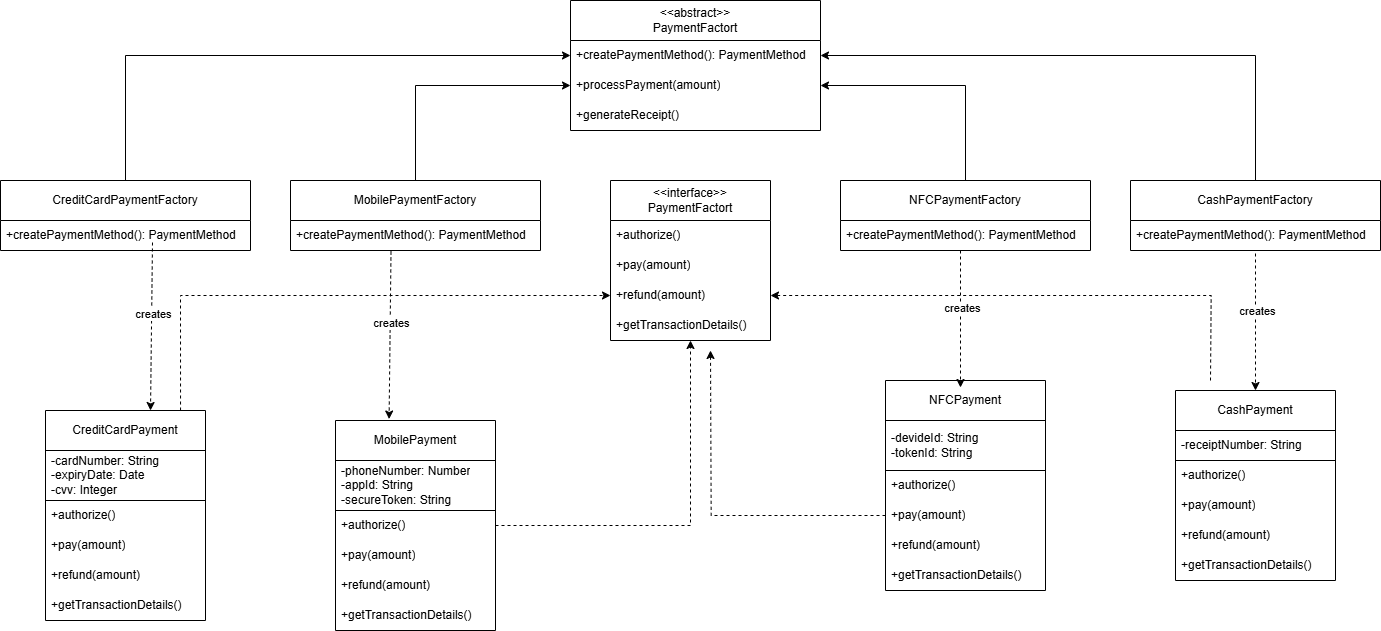

The diagram above was exported from draw.io. Its source (the exported page's mxGraphModel, read from the mxfile embedded in the PNG):
<mxGraphModel dx="2677" dy="1827" grid="1" gridSize="10" guides="1" tooltips="1" connect="1" arrows="1" fold="1" page="1" pageScale="1" pageWidth="850" pageHeight="1100" background="#ffffff" math="0" shadow="0">
  <root>
    <mxCell id="0" />
    <mxCell id="1" parent="0" />
    <mxCell id="-_szS3FF1WHwGFrrM8YM-2" value="&amp;lt;&amp;lt;abstract&amp;gt;&amp;gt;&lt;div&gt;PaymentFactort&lt;/div&gt;" style="swimlane;fontStyle=0;childLayout=stackLayout;horizontal=1;startSize=40;horizontalStack=0;resizeParent=1;resizeParentMax=0;resizeLast=0;collapsible=1;marginBottom=0;whiteSpace=wrap;html=1;" vertex="1" parent="1">
      <mxGeometry x="200" y="180" width="250" height="130" as="geometry" />
    </mxCell>
    <mxCell id="-_szS3FF1WHwGFrrM8YM-3" value="+createPaymentMethod(): PaymentMethod" style="text;strokeColor=none;fillColor=none;align=left;verticalAlign=middle;spacingLeft=4;spacingRight=4;overflow=hidden;points=[[0,0.5],[1,0.5]];portConstraint=eastwest;rotatable=0;whiteSpace=wrap;html=1;" vertex="1" parent="-_szS3FF1WHwGFrrM8YM-2">
      <mxGeometry y="40" width="250" height="30" as="geometry" />
    </mxCell>
    <mxCell id="-_szS3FF1WHwGFrrM8YM-4" value="+processPayment(amount)" style="text;strokeColor=none;fillColor=none;align=left;verticalAlign=middle;spacingLeft=4;spacingRight=4;overflow=hidden;points=[[0,0.5],[1,0.5]];portConstraint=eastwest;rotatable=0;whiteSpace=wrap;html=1;" vertex="1" parent="-_szS3FF1WHwGFrrM8YM-2">
      <mxGeometry y="70" width="250" height="30" as="geometry" />
    </mxCell>
    <mxCell id="-_szS3FF1WHwGFrrM8YM-5" value="+generateReceipt()" style="text;strokeColor=none;fillColor=none;align=left;verticalAlign=middle;spacingLeft=4;spacingRight=4;overflow=hidden;points=[[0,0.5],[1,0.5]];portConstraint=eastwest;rotatable=0;whiteSpace=wrap;html=1;" vertex="1" parent="-_szS3FF1WHwGFrrM8YM-2">
      <mxGeometry y="100" width="250" height="30" as="geometry" />
    </mxCell>
    <mxCell id="-_szS3FF1WHwGFrrM8YM-46" style="edgeStyle=orthogonalEdgeStyle;rounded=0;orthogonalLoop=1;jettySize=auto;html=1;entryX=0;entryY=0.5;entryDx=0;entryDy=0;" edge="1" parent="1" source="-_szS3FF1WHwGFrrM8YM-6" target="-_szS3FF1WHwGFrrM8YM-3">
      <mxGeometry relative="1" as="geometry" />
    </mxCell>
    <mxCell id="-_szS3FF1WHwGFrrM8YM-6" value="&lt;div&gt;CreditCardPaymentFactory&lt;/div&gt;" style="swimlane;fontStyle=0;childLayout=stackLayout;horizontal=1;startSize=40;horizontalStack=0;resizeParent=1;resizeParentMax=0;resizeLast=0;collapsible=1;marginBottom=0;whiteSpace=wrap;html=1;" vertex="1" parent="1">
      <mxGeometry x="-370" y="360" width="250" height="70" as="geometry" />
    </mxCell>
    <mxCell id="-_szS3FF1WHwGFrrM8YM-7" value="+createPaymentMethod(): PaymentMethod" style="text;strokeColor=none;fillColor=none;align=left;verticalAlign=middle;spacingLeft=4;spacingRight=4;overflow=hidden;points=[[0,0.5],[1,0.5]];portConstraint=eastwest;rotatable=0;whiteSpace=wrap;html=1;" vertex="1" parent="-_szS3FF1WHwGFrrM8YM-6">
      <mxGeometry y="40" width="250" height="30" as="geometry" />
    </mxCell>
    <mxCell id="-_szS3FF1WHwGFrrM8YM-47" style="edgeStyle=orthogonalEdgeStyle;rounded=0;orthogonalLoop=1;jettySize=auto;html=1;entryX=0;entryY=0.5;entryDx=0;entryDy=0;" edge="1" parent="1" source="-_szS3FF1WHwGFrrM8YM-10" target="-_szS3FF1WHwGFrrM8YM-4">
      <mxGeometry relative="1" as="geometry" />
    </mxCell>
    <mxCell id="-_szS3FF1WHwGFrrM8YM-10" value="MobilePaymentFactory" style="swimlane;fontStyle=0;childLayout=stackLayout;horizontal=1;startSize=40;horizontalStack=0;resizeParent=1;resizeParentMax=0;resizeLast=0;collapsible=1;marginBottom=0;whiteSpace=wrap;html=1;" vertex="1" parent="1">
      <mxGeometry x="-80" y="360" width="250" height="70" as="geometry" />
    </mxCell>
    <mxCell id="-_szS3FF1WHwGFrrM8YM-11" value="+createPaymentMethod(): PaymentMethod" style="text;strokeColor=none;fillColor=none;align=left;verticalAlign=middle;spacingLeft=4;spacingRight=4;overflow=hidden;points=[[0,0.5],[1,0.5]];portConstraint=eastwest;rotatable=0;whiteSpace=wrap;html=1;" vertex="1" parent="-_szS3FF1WHwGFrrM8YM-10">
      <mxGeometry y="40" width="250" height="30" as="geometry" />
    </mxCell>
    <mxCell id="-_szS3FF1WHwGFrrM8YM-12" value="&amp;lt;&amp;lt;interface&amp;gt;&amp;gt;&lt;div&gt;PaymentFactort&lt;/div&gt;" style="swimlane;fontStyle=0;childLayout=stackLayout;horizontal=1;startSize=40;horizontalStack=0;resizeParent=1;resizeParentMax=0;resizeLast=0;collapsible=1;marginBottom=0;whiteSpace=wrap;html=1;" vertex="1" parent="1">
      <mxGeometry x="240" y="360" width="160" height="160" as="geometry" />
    </mxCell>
    <mxCell id="-_szS3FF1WHwGFrrM8YM-13" value="+authorize()" style="text;strokeColor=none;fillColor=none;align=left;verticalAlign=middle;spacingLeft=4;spacingRight=4;overflow=hidden;points=[[0,0.5],[1,0.5]];portConstraint=eastwest;rotatable=0;whiteSpace=wrap;html=1;" vertex="1" parent="-_szS3FF1WHwGFrrM8YM-12">
      <mxGeometry y="40" width="160" height="30" as="geometry" />
    </mxCell>
    <mxCell id="-_szS3FF1WHwGFrrM8YM-14" value="+pay(amount)" style="text;strokeColor=none;fillColor=none;align=left;verticalAlign=middle;spacingLeft=4;spacingRight=4;overflow=hidden;points=[[0,0.5],[1,0.5]];portConstraint=eastwest;rotatable=0;whiteSpace=wrap;html=1;" vertex="1" parent="-_szS3FF1WHwGFrrM8YM-12">
      <mxGeometry y="70" width="160" height="30" as="geometry" />
    </mxCell>
    <mxCell id="-_szS3FF1WHwGFrrM8YM-15" value="+refund(amount)" style="text;strokeColor=none;fillColor=none;align=left;verticalAlign=middle;spacingLeft=4;spacingRight=4;overflow=hidden;points=[[0,0.5],[1,0.5]];portConstraint=eastwest;rotatable=0;whiteSpace=wrap;html=1;" vertex="1" parent="-_szS3FF1WHwGFrrM8YM-12">
      <mxGeometry y="100" width="160" height="30" as="geometry" />
    </mxCell>
    <mxCell id="-_szS3FF1WHwGFrrM8YM-17" value="+getTransactionDetails()" style="text;strokeColor=none;fillColor=none;align=left;verticalAlign=middle;spacingLeft=4;spacingRight=4;overflow=hidden;points=[[0,0.5],[1,0.5]];portConstraint=eastwest;rotatable=0;whiteSpace=wrap;html=1;" vertex="1" parent="-_szS3FF1WHwGFrrM8YM-12">
      <mxGeometry y="130" width="160" height="30" as="geometry" />
    </mxCell>
    <mxCell id="-_szS3FF1WHwGFrrM8YM-48" style="edgeStyle=orthogonalEdgeStyle;rounded=0;orthogonalLoop=1;jettySize=auto;html=1;entryX=1;entryY=0.5;entryDx=0;entryDy=0;" edge="1" parent="1" source="-_szS3FF1WHwGFrrM8YM-18" target="-_szS3FF1WHwGFrrM8YM-4">
      <mxGeometry relative="1" as="geometry" />
    </mxCell>
    <mxCell id="-_szS3FF1WHwGFrrM8YM-18" value="NFCPaymentFactory" style="swimlane;fontStyle=0;childLayout=stackLayout;horizontal=1;startSize=40;horizontalStack=0;resizeParent=1;resizeParentMax=0;resizeLast=0;collapsible=1;marginBottom=0;whiteSpace=wrap;html=1;" vertex="1" parent="1">
      <mxGeometry x="470" y="360" width="250" height="70" as="geometry" />
    </mxCell>
    <mxCell id="-_szS3FF1WHwGFrrM8YM-19" value="+createPaymentMethod(): PaymentMethod" style="text;strokeColor=none;fillColor=none;align=left;verticalAlign=middle;spacingLeft=4;spacingRight=4;overflow=hidden;points=[[0,0.5],[1,0.5]];portConstraint=eastwest;rotatable=0;whiteSpace=wrap;html=1;" vertex="1" parent="-_szS3FF1WHwGFrrM8YM-18">
      <mxGeometry y="40" width="250" height="30" as="geometry" />
    </mxCell>
    <mxCell id="-_szS3FF1WHwGFrrM8YM-49" style="edgeStyle=orthogonalEdgeStyle;rounded=0;orthogonalLoop=1;jettySize=auto;html=1;entryX=1;entryY=0.5;entryDx=0;entryDy=0;" edge="1" parent="1" source="-_szS3FF1WHwGFrrM8YM-20" target="-_szS3FF1WHwGFrrM8YM-3">
      <mxGeometry relative="1" as="geometry" />
    </mxCell>
    <mxCell id="-_szS3FF1WHwGFrrM8YM-20" value="CashPaymentFactory" style="swimlane;fontStyle=0;childLayout=stackLayout;horizontal=1;startSize=40;horizontalStack=0;resizeParent=1;resizeParentMax=0;resizeLast=0;collapsible=1;marginBottom=0;whiteSpace=wrap;html=1;" vertex="1" parent="1">
      <mxGeometry x="760" y="360" width="250" height="70" as="geometry" />
    </mxCell>
    <mxCell id="-_szS3FF1WHwGFrrM8YM-21" value="+createPaymentMethod(): PaymentMethod" style="text;strokeColor=none;fillColor=none;align=left;verticalAlign=middle;spacingLeft=4;spacingRight=4;overflow=hidden;points=[[0,0.5],[1,0.5]];portConstraint=eastwest;rotatable=0;whiteSpace=wrap;html=1;" vertex="1" parent="-_szS3FF1WHwGFrrM8YM-20">
      <mxGeometry y="40" width="250" height="30" as="geometry" />
    </mxCell>
    <mxCell id="-_szS3FF1WHwGFrrM8YM-61" style="edgeStyle=orthogonalEdgeStyle;rounded=0;orthogonalLoop=1;jettySize=auto;html=1;entryX=1;entryY=0.5;entryDx=0;entryDy=0;dashed=1;" edge="1" parent="1" target="-_szS3FF1WHwGFrrM8YM-15">
      <mxGeometry relative="1" as="geometry">
        <mxPoint x="840" y="560" as="sourcePoint" />
      </mxGeometry>
    </mxCell>
    <mxCell id="-_szS3FF1WHwGFrrM8YM-22" value="CashPayment" style="swimlane;fontStyle=0;childLayout=stackLayout;horizontal=1;startSize=40;horizontalStack=0;resizeParent=1;resizeParentMax=0;resizeLast=0;collapsible=1;marginBottom=0;whiteSpace=wrap;html=1;" vertex="1" parent="1">
      <mxGeometry x="805" y="570" width="160" height="190" as="geometry" />
    </mxCell>
    <mxCell id="-_szS3FF1WHwGFrrM8YM-27" value="-receiptNumber: String" style="text;strokeColor=default;fillColor=none;align=left;verticalAlign=middle;spacingLeft=4;spacingRight=4;overflow=hidden;points=[[0,0.5],[1,0.5]];portConstraint=eastwest;rotatable=0;whiteSpace=wrap;html=1;" vertex="1" parent="-_szS3FF1WHwGFrrM8YM-22">
      <mxGeometry y="40" width="160" height="30" as="geometry" />
    </mxCell>
    <mxCell id="-_szS3FF1WHwGFrrM8YM-23" value="+authorize()" style="text;strokeColor=none;fillColor=none;align=left;verticalAlign=middle;spacingLeft=4;spacingRight=4;overflow=hidden;points=[[0,0.5],[1,0.5]];portConstraint=eastwest;rotatable=0;whiteSpace=wrap;html=1;" vertex="1" parent="-_szS3FF1WHwGFrrM8YM-22">
      <mxGeometry y="70" width="160" height="30" as="geometry" />
    </mxCell>
    <mxCell id="-_szS3FF1WHwGFrrM8YM-24" value="+pay(amount)" style="text;strokeColor=none;fillColor=none;align=left;verticalAlign=middle;spacingLeft=4;spacingRight=4;overflow=hidden;points=[[0,0.5],[1,0.5]];portConstraint=eastwest;rotatable=0;whiteSpace=wrap;html=1;" vertex="1" parent="-_szS3FF1WHwGFrrM8YM-22">
      <mxGeometry y="100" width="160" height="30" as="geometry" />
    </mxCell>
    <mxCell id="-_szS3FF1WHwGFrrM8YM-25" value="+refund(amount)" style="text;strokeColor=none;fillColor=none;align=left;verticalAlign=middle;spacingLeft=4;spacingRight=4;overflow=hidden;points=[[0,0.5],[1,0.5]];portConstraint=eastwest;rotatable=0;whiteSpace=wrap;html=1;" vertex="1" parent="-_szS3FF1WHwGFrrM8YM-22">
      <mxGeometry y="130" width="160" height="30" as="geometry" />
    </mxCell>
    <mxCell id="-_szS3FF1WHwGFrrM8YM-26" value="+getTransactionDetails()" style="text;strokeColor=none;fillColor=none;align=left;verticalAlign=middle;spacingLeft=4;spacingRight=4;overflow=hidden;points=[[0,0.5],[1,0.5]];portConstraint=eastwest;rotatable=0;whiteSpace=wrap;html=1;" vertex="1" parent="-_szS3FF1WHwGFrrM8YM-22">
      <mxGeometry y="160" width="160" height="30" as="geometry" />
    </mxCell>
    <mxCell id="-_szS3FF1WHwGFrrM8YM-28" value="NFCPayment" style="swimlane;fontStyle=0;childLayout=stackLayout;horizontal=1;startSize=40;horizontalStack=0;resizeParent=1;resizeParentMax=0;resizeLast=0;collapsible=1;marginBottom=0;whiteSpace=wrap;html=1;" vertex="1" parent="1">
      <mxGeometry x="515" y="560" width="160" height="210" as="geometry" />
    </mxCell>
    <mxCell id="-_szS3FF1WHwGFrrM8YM-29" value="-devideId: String&lt;div&gt;-tokenId: String&lt;/div&gt;" style="text;strokeColor=default;fillColor=none;align=left;verticalAlign=middle;spacingLeft=4;spacingRight=4;overflow=hidden;points=[[0,0.5],[1,0.5]];portConstraint=eastwest;rotatable=0;whiteSpace=wrap;html=1;" vertex="1" parent="-_szS3FF1WHwGFrrM8YM-28">
      <mxGeometry y="40" width="160" height="50" as="geometry" />
    </mxCell>
    <mxCell id="-_szS3FF1WHwGFrrM8YM-30" value="+authorize()" style="text;strokeColor=none;fillColor=none;align=left;verticalAlign=middle;spacingLeft=4;spacingRight=4;overflow=hidden;points=[[0,0.5],[1,0.5]];portConstraint=eastwest;rotatable=0;whiteSpace=wrap;html=1;" vertex="1" parent="-_szS3FF1WHwGFrrM8YM-28">
      <mxGeometry y="90" width="160" height="30" as="geometry" />
    </mxCell>
    <mxCell id="-_szS3FF1WHwGFrrM8YM-60" style="edgeStyle=orthogonalEdgeStyle;rounded=0;orthogonalLoop=1;jettySize=auto;html=1;exitX=0;exitY=0.5;exitDx=0;exitDy=0;dashed=1;" edge="1" parent="-_szS3FF1WHwGFrrM8YM-28" source="-_szS3FF1WHwGFrrM8YM-31">
      <mxGeometry relative="1" as="geometry">
        <mxPoint x="-175" y="-30" as="targetPoint" />
      </mxGeometry>
    </mxCell>
    <mxCell id="-_szS3FF1WHwGFrrM8YM-31" value="+pay(amount)" style="text;strokeColor=none;fillColor=none;align=left;verticalAlign=middle;spacingLeft=4;spacingRight=4;overflow=hidden;points=[[0,0.5],[1,0.5]];portConstraint=eastwest;rotatable=0;whiteSpace=wrap;html=1;" vertex="1" parent="-_szS3FF1WHwGFrrM8YM-28">
      <mxGeometry y="120" width="160" height="30" as="geometry" />
    </mxCell>
    <mxCell id="-_szS3FF1WHwGFrrM8YM-32" value="+refund(amount)" style="text;strokeColor=none;fillColor=none;align=left;verticalAlign=middle;spacingLeft=4;spacingRight=4;overflow=hidden;points=[[0,0.5],[1,0.5]];portConstraint=eastwest;rotatable=0;whiteSpace=wrap;html=1;" vertex="1" parent="-_szS3FF1WHwGFrrM8YM-28">
      <mxGeometry y="150" width="160" height="30" as="geometry" />
    </mxCell>
    <mxCell id="-_szS3FF1WHwGFrrM8YM-33" value="+getTransactionDetails()" style="text;strokeColor=none;fillColor=none;align=left;verticalAlign=middle;spacingLeft=4;spacingRight=4;overflow=hidden;points=[[0,0.5],[1,0.5]];portConstraint=eastwest;rotatable=0;whiteSpace=wrap;html=1;" vertex="1" parent="-_szS3FF1WHwGFrrM8YM-28">
      <mxGeometry y="180" width="160" height="30" as="geometry" />
    </mxCell>
    <mxCell id="-_szS3FF1WHwGFrrM8YM-34" value="MobilePayment" style="swimlane;fontStyle=0;childLayout=stackLayout;horizontal=1;startSize=40;horizontalStack=0;resizeParent=1;resizeParentMax=0;resizeLast=0;collapsible=1;marginBottom=0;whiteSpace=wrap;html=1;" vertex="1" parent="1">
      <mxGeometry x="-35" y="600" width="160" height="210" as="geometry" />
    </mxCell>
    <mxCell id="-_szS3FF1WHwGFrrM8YM-35" value="-phoneNumber: Number&lt;div&gt;-appId: String&lt;/div&gt;&lt;div&gt;-secureToken: String&lt;/div&gt;" style="text;strokeColor=default;fillColor=none;align=left;verticalAlign=middle;spacingLeft=4;spacingRight=4;overflow=hidden;points=[[0,0.5],[1,0.5]];portConstraint=eastwest;rotatable=0;whiteSpace=wrap;html=1;" vertex="1" parent="-_szS3FF1WHwGFrrM8YM-34">
      <mxGeometry y="40" width="160" height="50" as="geometry" />
    </mxCell>
    <mxCell id="-_szS3FF1WHwGFrrM8YM-36" value="+authorize()" style="text;strokeColor=none;fillColor=none;align=left;verticalAlign=middle;spacingLeft=4;spacingRight=4;overflow=hidden;points=[[0,0.5],[1,0.5]];portConstraint=eastwest;rotatable=0;whiteSpace=wrap;html=1;" vertex="1" parent="-_szS3FF1WHwGFrrM8YM-34">
      <mxGeometry y="90" width="160" height="30" as="geometry" />
    </mxCell>
    <mxCell id="-_szS3FF1WHwGFrrM8YM-37" value="+pay(amount)" style="text;strokeColor=none;fillColor=none;align=left;verticalAlign=middle;spacingLeft=4;spacingRight=4;overflow=hidden;points=[[0,0.5],[1,0.5]];portConstraint=eastwest;rotatable=0;whiteSpace=wrap;html=1;" vertex="1" parent="-_szS3FF1WHwGFrrM8YM-34">
      <mxGeometry y="120" width="160" height="30" as="geometry" />
    </mxCell>
    <mxCell id="-_szS3FF1WHwGFrrM8YM-38" value="+refund(amount)" style="text;strokeColor=none;fillColor=none;align=left;verticalAlign=middle;spacingLeft=4;spacingRight=4;overflow=hidden;points=[[0,0.5],[1,0.5]];portConstraint=eastwest;rotatable=0;whiteSpace=wrap;html=1;" vertex="1" parent="-_szS3FF1WHwGFrrM8YM-34">
      <mxGeometry y="150" width="160" height="30" as="geometry" />
    </mxCell>
    <mxCell id="-_szS3FF1WHwGFrrM8YM-39" value="+getTransactionDetails()" style="text;strokeColor=none;fillColor=none;align=left;verticalAlign=middle;spacingLeft=4;spacingRight=4;overflow=hidden;points=[[0,0.5],[1,0.5]];portConstraint=eastwest;rotatable=0;whiteSpace=wrap;html=1;" vertex="1" parent="-_szS3FF1WHwGFrrM8YM-34">
      <mxGeometry y="180" width="160" height="30" as="geometry" />
    </mxCell>
    <mxCell id="-_szS3FF1WHwGFrrM8YM-58" style="edgeStyle=orthogonalEdgeStyle;rounded=0;orthogonalLoop=1;jettySize=auto;html=1;entryX=0;entryY=0.5;entryDx=0;entryDy=0;exitX=0.844;exitY=0;exitDx=0;exitDy=0;exitPerimeter=0;dashed=1;" edge="1" parent="1" source="-_szS3FF1WHwGFrrM8YM-40" target="-_szS3FF1WHwGFrrM8YM-15">
      <mxGeometry relative="1" as="geometry" />
    </mxCell>
    <mxCell id="-_szS3FF1WHwGFrrM8YM-40" value="CreditCardPayment" style="swimlane;fontStyle=0;childLayout=stackLayout;horizontal=1;startSize=40;horizontalStack=0;resizeParent=1;resizeParentMax=0;resizeLast=0;collapsible=1;marginBottom=0;whiteSpace=wrap;html=1;" vertex="1" parent="1">
      <mxGeometry x="-325" y="590" width="160" height="210" as="geometry" />
    </mxCell>
    <mxCell id="-_szS3FF1WHwGFrrM8YM-41" value="-cardNumber: String&lt;div&gt;-expiryDate: Date&lt;/div&gt;&lt;div&gt;-cvv: Integer&lt;/div&gt;" style="text;strokeColor=default;fillColor=none;align=left;verticalAlign=middle;spacingLeft=4;spacingRight=4;overflow=hidden;points=[[0,0.5],[1,0.5]];portConstraint=eastwest;rotatable=0;whiteSpace=wrap;html=1;" vertex="1" parent="-_szS3FF1WHwGFrrM8YM-40">
      <mxGeometry y="40" width="160" height="50" as="geometry" />
    </mxCell>
    <mxCell id="-_szS3FF1WHwGFrrM8YM-42" value="+authorize()" style="text;strokeColor=none;fillColor=none;align=left;verticalAlign=middle;spacingLeft=4;spacingRight=4;overflow=hidden;points=[[0,0.5],[1,0.5]];portConstraint=eastwest;rotatable=0;whiteSpace=wrap;html=1;" vertex="1" parent="-_szS3FF1WHwGFrrM8YM-40">
      <mxGeometry y="90" width="160" height="30" as="geometry" />
    </mxCell>
    <mxCell id="-_szS3FF1WHwGFrrM8YM-43" value="+pay(amount)" style="text;strokeColor=none;fillColor=none;align=left;verticalAlign=middle;spacingLeft=4;spacingRight=4;overflow=hidden;points=[[0,0.5],[1,0.5]];portConstraint=eastwest;rotatable=0;whiteSpace=wrap;html=1;" vertex="1" parent="-_szS3FF1WHwGFrrM8YM-40">
      <mxGeometry y="120" width="160" height="30" as="geometry" />
    </mxCell>
    <mxCell id="-_szS3FF1WHwGFrrM8YM-44" value="+refund(amount)" style="text;strokeColor=none;fillColor=none;align=left;verticalAlign=middle;spacingLeft=4;spacingRight=4;overflow=hidden;points=[[0,0.5],[1,0.5]];portConstraint=eastwest;rotatable=0;whiteSpace=wrap;html=1;" vertex="1" parent="-_szS3FF1WHwGFrrM8YM-40">
      <mxGeometry y="150" width="160" height="30" as="geometry" />
    </mxCell>
    <mxCell id="-_szS3FF1WHwGFrrM8YM-45" value="+getTransactionDetails()" style="text;strokeColor=none;fillColor=none;align=left;verticalAlign=middle;spacingLeft=4;spacingRight=4;overflow=hidden;points=[[0,0.5],[1,0.5]];portConstraint=eastwest;rotatable=0;whiteSpace=wrap;html=1;" vertex="1" parent="-_szS3FF1WHwGFrrM8YM-40">
      <mxGeometry y="180" width="160" height="30" as="geometry" />
    </mxCell>
    <mxCell id="-_szS3FF1WHwGFrrM8YM-50" value="" style="endArrow=classic;html=1;rounded=0;entryX=0.5;entryY=0;entryDx=0;entryDy=0;dashed=1;" edge="1" parent="1" target="-_szS3FF1WHwGFrrM8YM-22">
      <mxGeometry width="50" height="50" relative="1" as="geometry">
        <mxPoint x="885" y="433" as="sourcePoint" />
        <mxPoint x="740" y="560" as="targetPoint" />
      </mxGeometry>
    </mxCell>
    <mxCell id="-_szS3FF1WHwGFrrM8YM-51" value="creates" style="edgeLabel;html=1;align=center;verticalAlign=middle;resizable=0;points=[];" vertex="1" connectable="0" parent="-_szS3FF1WHwGFrrM8YM-50">
      <mxGeometry x="-0.1739" relative="1" as="geometry">
        <mxPoint as="offset" />
      </mxGeometry>
    </mxCell>
    <mxCell id="-_szS3FF1WHwGFrrM8YM-52" value="" style="endArrow=classic;html=1;rounded=0;entryX=0.5;entryY=0;entryDx=0;entryDy=0;dashed=1;" edge="1" parent="1">
      <mxGeometry width="50" height="50" relative="1" as="geometry">
        <mxPoint x="590" y="430" as="sourcePoint" />
        <mxPoint x="590" y="567" as="targetPoint" />
      </mxGeometry>
    </mxCell>
    <mxCell id="-_szS3FF1WHwGFrrM8YM-53" value="creates" style="edgeLabel;html=1;align=center;verticalAlign=middle;resizable=0;points=[];" vertex="1" connectable="0" parent="-_szS3FF1WHwGFrrM8YM-52">
      <mxGeometry x="-0.1739" relative="1" as="geometry">
        <mxPoint as="offset" />
      </mxGeometry>
    </mxCell>
    <mxCell id="-_szS3FF1WHwGFrrM8YM-54" value="" style="endArrow=classic;html=1;rounded=0;entryX=0.335;entryY=-0.007;entryDx=0;entryDy=0;dashed=1;exitX=0.402;exitY=1.033;exitDx=0;exitDy=0;exitPerimeter=0;entryPerimeter=0;" edge="1" parent="1" source="-_szS3FF1WHwGFrrM8YM-11" target="-_szS3FF1WHwGFrrM8YM-34">
      <mxGeometry width="50" height="50" relative="1" as="geometry">
        <mxPoint x="20.000000000000114" y="453" as="sourcePoint" />
        <mxPoint x="20.000000000000114" y="590" as="targetPoint" />
      </mxGeometry>
    </mxCell>
    <mxCell id="-_szS3FF1WHwGFrrM8YM-55" value="creates" style="edgeLabel;html=1;align=center;verticalAlign=middle;resizable=0;points=[];" vertex="1" connectable="0" parent="-_szS3FF1WHwGFrrM8YM-54">
      <mxGeometry x="-0.1739" relative="1" as="geometry">
        <mxPoint as="offset" />
      </mxGeometry>
    </mxCell>
    <mxCell id="-_szS3FF1WHwGFrrM8YM-56" value="" style="endArrow=classic;html=1;rounded=0;entryX=0.335;entryY=-0.007;entryDx=0;entryDy=0;dashed=1;exitX=0.402;exitY=1.033;exitDx=0;exitDy=0;exitPerimeter=0;entryPerimeter=0;" edge="1" parent="1">
      <mxGeometry width="50" height="50" relative="1" as="geometry">
        <mxPoint x="-218" y="422" as="sourcePoint" />
        <mxPoint x="-220" y="590" as="targetPoint" />
      </mxGeometry>
    </mxCell>
    <mxCell id="-_szS3FF1WHwGFrrM8YM-57" value="creates" style="edgeLabel;html=1;align=center;verticalAlign=middle;resizable=0;points=[];" vertex="1" connectable="0" parent="-_szS3FF1WHwGFrrM8YM-56">
      <mxGeometry x="-0.1739" relative="1" as="geometry">
        <mxPoint as="offset" />
      </mxGeometry>
    </mxCell>
    <mxCell id="-_szS3FF1WHwGFrrM8YM-59" style="edgeStyle=orthogonalEdgeStyle;rounded=0;orthogonalLoop=1;jettySize=auto;html=1;exitX=1;exitY=0.5;exitDx=0;exitDy=0;entryX=0.5;entryY=1;entryDx=0;entryDy=0;entryPerimeter=0;dashed=1;" edge="1" parent="1" source="-_szS3FF1WHwGFrrM8YM-36" target="-_szS3FF1WHwGFrrM8YM-17">
      <mxGeometry relative="1" as="geometry" />
    </mxCell>
  </root>
</mxGraphModel>